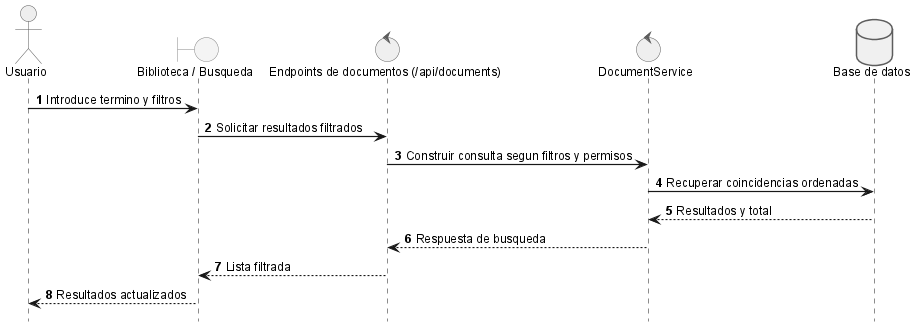

The diagram above was rendered by PlantUML. Its source (embedded in the PNG):
@startuml
!include _sequence-style.puml
actor Usuario as user
boundary "Biblioteca / Busqueda" as ui
control "Endpoints de documentos (/api/documents)" as api
control "DocumentService" as srv
database "Base de datos" as db

user -> ui: Introduce termino y filtros
ui -> api: Solicitar resultados filtrados
api -> srv: Construir consulta segun filtros y permisos
srv -> db: Recuperar coincidencias ordenadas
db --> srv: Resultados y total
srv --> api: Respuesta de busqueda
api --> ui: Lista filtrada
ui --> user: Resultados actualizados

@enduml